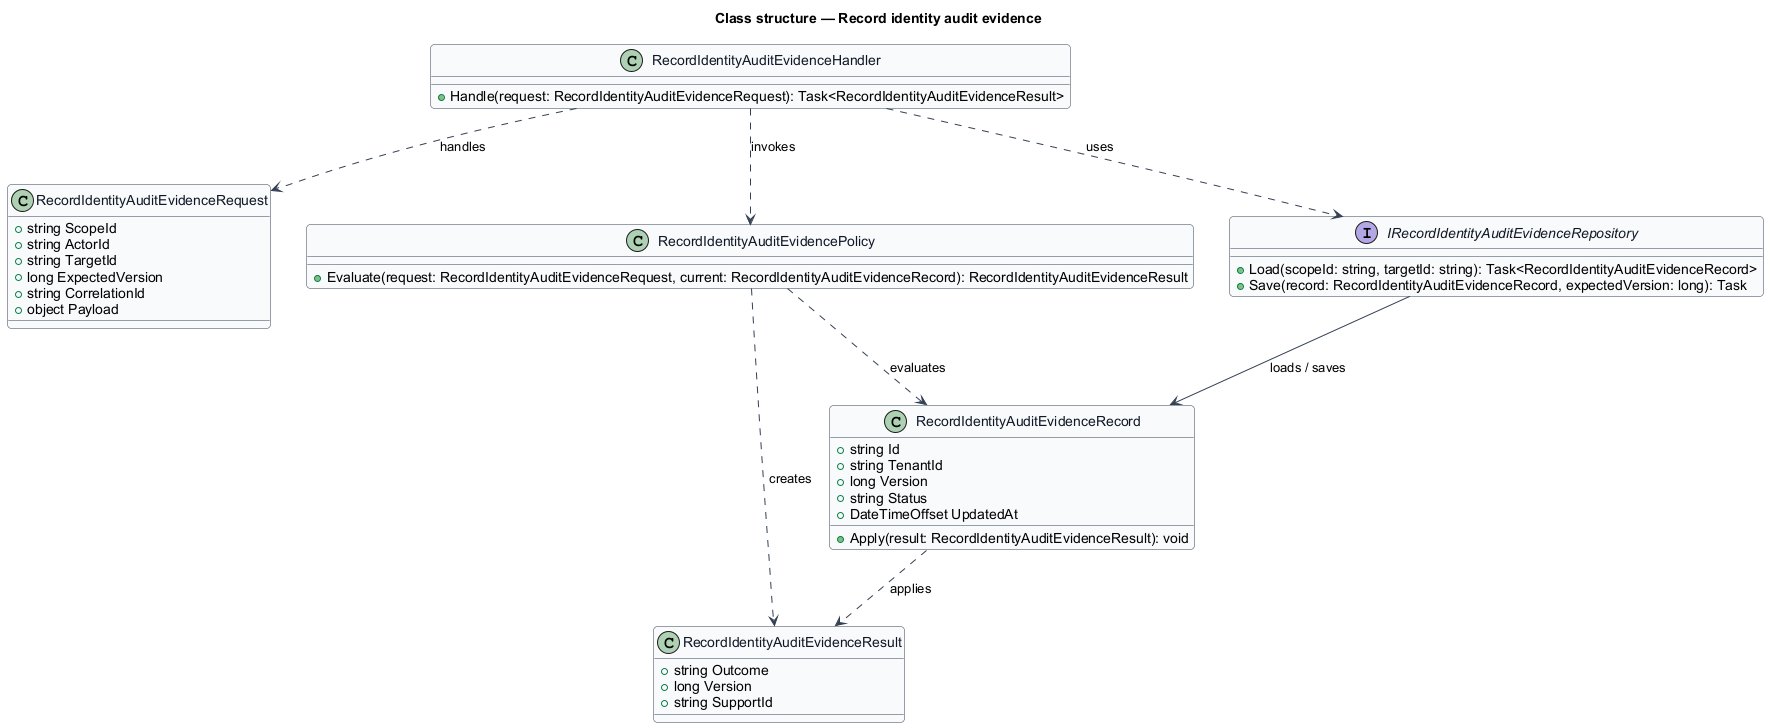

The diagram above was rendered by PlantUML. Its source (embedded in the PNG):
@startuml
skinparam backgroundColor #FFFFFF
skinparam shadowing false
skinparam roundcorner 8
skinparam defaultFontName Arial
skinparam ArrowColor #344054
skinparam class {
  BorderColor #344054
  FontColor #101828
  BackgroundColor #F9FAFB
}
title Class structure — Record identity audit evidence

class RecordIdentityAuditEvidenceRequest {
  +string ScopeId
  +string ActorId
  +string TargetId
  +long ExpectedVersion
  +string CorrelationId
  +object Payload
}

class RecordIdentityAuditEvidenceResult {
  +string Outcome
  +long Version
  +string SupportId
}

class RecordIdentityAuditEvidenceRecord {
  +string Id
  +string TenantId
  +long Version
  +string Status
  +DateTimeOffset UpdatedAt
  +Apply(result: RecordIdentityAuditEvidenceResult): void
}

class RecordIdentityAuditEvidencePolicy {
  +Evaluate(request: RecordIdentityAuditEvidenceRequest, current: RecordIdentityAuditEvidenceRecord): RecordIdentityAuditEvidenceResult
}

interface IRecordIdentityAuditEvidenceRepository {
  +Load(scopeId: string, targetId: string): Task<RecordIdentityAuditEvidenceRecord>
  +Save(record: RecordIdentityAuditEvidenceRecord, expectedVersion: long): Task
}

class RecordIdentityAuditEvidenceHandler {
  +Handle(request: RecordIdentityAuditEvidenceRequest): Task<RecordIdentityAuditEvidenceResult>
}

RecordIdentityAuditEvidenceHandler ..> RecordIdentityAuditEvidenceRequest : handles
RecordIdentityAuditEvidenceHandler ..> RecordIdentityAuditEvidencePolicy : invokes
RecordIdentityAuditEvidenceHandler ..> IRecordIdentityAuditEvidenceRepository : uses
IRecordIdentityAuditEvidenceRepository --> RecordIdentityAuditEvidenceRecord : loads / saves
RecordIdentityAuditEvidencePolicy ..> RecordIdentityAuditEvidenceRecord : evaluates
RecordIdentityAuditEvidencePolicy ..> RecordIdentityAuditEvidenceResult : creates
RecordIdentityAuditEvidenceRecord ..> RecordIdentityAuditEvidenceResult : applies
@enduml